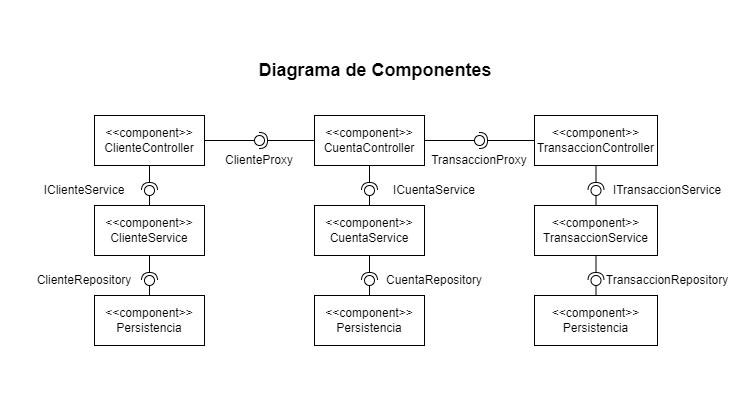

The diagram above was exported from draw.io. Its source (the exported page's mxGraphModel, read from the mxfile embedded in the PNG):
<mxGraphModel dx="1134" dy="649" grid="1" gridSize="10" guides="1" tooltips="1" connect="1" arrows="1" fold="1" page="1" pageScale="1" pageWidth="750" pageHeight="400" math="0" shadow="0">
  <root>
    <mxCell id="0" />
    <mxCell id="1" parent="0" />
    <mxCell id="8yU5mmXrk2nK9apL2Kjv-7" value="&amp;lt;&amp;lt;component&amp;gt;&amp;gt;&lt;div&gt;ClienteService&lt;/div&gt;" style="html=1;whiteSpace=wrap;" parent="1" vertex="1">
      <mxGeometry x="94" y="205" width="110" height="50" as="geometry" />
    </mxCell>
    <mxCell id="8yU5mmXrk2nK9apL2Kjv-8" value="&amp;lt;&amp;lt;component&amp;gt;&amp;gt;&lt;div&gt;ClienteController&lt;/div&gt;" style="html=1;whiteSpace=wrap;" parent="1" vertex="1">
      <mxGeometry x="94" y="115" width="110" height="50" as="geometry" />
    </mxCell>
    <mxCell id="8yU5mmXrk2nK9apL2Kjv-10" value="&amp;lt;&amp;lt;component&amp;gt;&amp;gt;&lt;div&gt;CuentaService&lt;/div&gt;" style="html=1;whiteSpace=wrap;" parent="1" vertex="1">
      <mxGeometry x="314" y="205" width="110" height="50" as="geometry" />
    </mxCell>
    <mxCell id="8yU5mmXrk2nK9apL2Kjv-11" value="&amp;lt;&amp;lt;component&amp;gt;&amp;gt;&lt;div&gt;CuentaController&lt;/div&gt;" style="html=1;whiteSpace=wrap;" parent="1" vertex="1">
      <mxGeometry x="314" y="115" width="110" height="50" as="geometry" />
    </mxCell>
    <mxCell id="8yU5mmXrk2nK9apL2Kjv-15" value="" style="rounded=0;orthogonalLoop=1;jettySize=auto;html=1;endArrow=halfCircle;endFill=0;endSize=6;strokeWidth=1;sketch=0;exitX=0;exitY=0.5;exitDx=0;exitDy=0;" parent="1" source="8yU5mmXrk2nK9apL2Kjv-11" target="8yU5mmXrk2nK9apL2Kjv-17" edge="1">
      <mxGeometry relative="1" as="geometry">
        <mxPoint x="244" y="140" as="sourcePoint" />
      </mxGeometry>
    </mxCell>
    <mxCell id="8yU5mmXrk2nK9apL2Kjv-16" value="" style="rounded=0;orthogonalLoop=1;jettySize=auto;html=1;endArrow=oval;endFill=0;sketch=0;sourcePerimeterSpacing=0;targetPerimeterSpacing=0;endSize=10;" parent="1" target="8yU5mmXrk2nK9apL2Kjv-17" edge="1">
      <mxGeometry relative="1" as="geometry">
        <mxPoint x="204" y="140" as="sourcePoint" />
      </mxGeometry>
    </mxCell>
    <mxCell id="8yU5mmXrk2nK9apL2Kjv-17" value="" style="ellipse;whiteSpace=wrap;html=1;align=center;aspect=fixed;fillColor=none;strokeColor=none;resizable=0;perimeter=centerPerimeter;rotatable=0;allowArrows=0;points=[];outlineConnect=1;" parent="1" vertex="1">
      <mxGeometry x="254" y="135" width="10" height="10" as="geometry" />
    </mxCell>
    <mxCell id="8yU5mmXrk2nK9apL2Kjv-18" value="" style="rounded=0;orthogonalLoop=1;jettySize=auto;html=1;endArrow=halfCircle;endFill=0;endSize=6;strokeWidth=1;sketch=0;exitX=0.5;exitY=1;exitDx=0;exitDy=0;" parent="1" source="8yU5mmXrk2nK9apL2Kjv-8" target="8yU5mmXrk2nK9apL2Kjv-20" edge="1">
      <mxGeometry relative="1" as="geometry">
        <mxPoint x="169" y="190" as="sourcePoint" />
      </mxGeometry>
    </mxCell>
    <mxCell id="8yU5mmXrk2nK9apL2Kjv-19" value="" style="rounded=0;orthogonalLoop=1;jettySize=auto;html=1;endArrow=oval;endFill=0;sketch=0;sourcePerimeterSpacing=0;targetPerimeterSpacing=0;endSize=10;exitX=0.5;exitY=0;exitDx=0;exitDy=0;" parent="1" source="8yU5mmXrk2nK9apL2Kjv-7" target="8yU5mmXrk2nK9apL2Kjv-20" edge="1">
      <mxGeometry relative="1" as="geometry">
        <mxPoint x="129" y="190" as="sourcePoint" />
      </mxGeometry>
    </mxCell>
    <mxCell id="8yU5mmXrk2nK9apL2Kjv-20" value="" style="ellipse;whiteSpace=wrap;html=1;align=center;aspect=fixed;fillColor=none;strokeColor=none;resizable=0;perimeter=centerPerimeter;rotatable=0;allowArrows=0;points=[];outlineConnect=1;" parent="1" vertex="1">
      <mxGeometry x="144" y="185" width="10" height="10" as="geometry" />
    </mxCell>
    <mxCell id="8yU5mmXrk2nK9apL2Kjv-24" value="&amp;lt;&amp;lt;component&amp;gt;&amp;gt;&lt;div&gt;Persistencia&lt;/div&gt;" style="html=1;whiteSpace=wrap;" parent="1" vertex="1">
      <mxGeometry x="94" y="295" width="110" height="50" as="geometry" />
    </mxCell>
    <mxCell id="8yU5mmXrk2nK9apL2Kjv-25" value="" style="rounded=0;orthogonalLoop=1;jettySize=auto;html=1;endArrow=halfCircle;endFill=0;endSize=6;strokeWidth=1;sketch=0;exitX=0.5;exitY=1;exitDx=0;exitDy=0;" parent="1" source="8yU5mmXrk2nK9apL2Kjv-11" target="8yU5mmXrk2nK9apL2Kjv-27" edge="1">
      <mxGeometry relative="1" as="geometry">
        <mxPoint x="395" y="185" as="sourcePoint" />
      </mxGeometry>
    </mxCell>
    <mxCell id="8yU5mmXrk2nK9apL2Kjv-26" value="" style="rounded=0;orthogonalLoop=1;jettySize=auto;html=1;endArrow=oval;endFill=0;sketch=0;sourcePerimeterSpacing=0;targetPerimeterSpacing=0;endSize=10;exitX=0.5;exitY=0;exitDx=0;exitDy=0;" parent="1" source="8yU5mmXrk2nK9apL2Kjv-10" target="8yU5mmXrk2nK9apL2Kjv-27" edge="1">
      <mxGeometry relative="1" as="geometry">
        <mxPoint x="364" y="206" as="sourcePoint" />
      </mxGeometry>
    </mxCell>
    <mxCell id="8yU5mmXrk2nK9apL2Kjv-27" value="" style="ellipse;whiteSpace=wrap;html=1;align=center;aspect=fixed;fillColor=none;strokeColor=none;resizable=0;perimeter=centerPerimeter;rotatable=0;allowArrows=0;points=[];outlineConnect=1;" parent="1" vertex="1">
      <mxGeometry x="364" y="185" width="10" height="10" as="geometry" />
    </mxCell>
    <mxCell id="8yU5mmXrk2nK9apL2Kjv-28" value="" style="rounded=0;orthogonalLoop=1;jettySize=auto;html=1;endArrow=halfCircle;endFill=0;endSize=6;strokeWidth=1;sketch=0;exitX=0.5;exitY=1;exitDx=0;exitDy=0;" parent="1" source="8yU5mmXrk2nK9apL2Kjv-7" target="8yU5mmXrk2nK9apL2Kjv-30" edge="1">
      <mxGeometry relative="1" as="geometry">
        <mxPoint x="249" y="210" as="sourcePoint" />
      </mxGeometry>
    </mxCell>
    <mxCell id="8yU5mmXrk2nK9apL2Kjv-29" value="" style="rounded=0;orthogonalLoop=1;jettySize=auto;html=1;endArrow=oval;endFill=0;sketch=0;sourcePerimeterSpacing=0;targetPerimeterSpacing=0;endSize=10;exitX=0.5;exitY=0;exitDx=0;exitDy=0;" parent="1" source="8yU5mmXrk2nK9apL2Kjv-24" target="8yU5mmXrk2nK9apL2Kjv-30" edge="1">
      <mxGeometry relative="1" as="geometry">
        <mxPoint x="249" y="250" as="sourcePoint" />
      </mxGeometry>
    </mxCell>
    <mxCell id="8yU5mmXrk2nK9apL2Kjv-30" value="" style="ellipse;whiteSpace=wrap;html=1;align=center;aspect=fixed;fillColor=none;strokeColor=none;resizable=0;perimeter=centerPerimeter;rotatable=0;allowArrows=0;points=[];outlineConnect=1;" parent="1" vertex="1">
      <mxGeometry x="144" y="275" width="10" height="10" as="geometry" />
    </mxCell>
    <mxCell id="8yU5mmXrk2nK9apL2Kjv-31" value="&amp;lt;&amp;lt;component&amp;gt;&amp;gt;&lt;div&gt;Persistencia&lt;/div&gt;" style="html=1;whiteSpace=wrap;" parent="1" vertex="1">
      <mxGeometry x="314" y="295" width="110" height="50" as="geometry" />
    </mxCell>
    <mxCell id="8yU5mmXrk2nK9apL2Kjv-32" value="" style="rounded=0;orthogonalLoop=1;jettySize=auto;html=1;endArrow=halfCircle;endFill=0;endSize=6;strokeWidth=1;sketch=0;exitX=0.5;exitY=1;exitDx=0;exitDy=0;" parent="1" source="8yU5mmXrk2nK9apL2Kjv-10" target="8yU5mmXrk2nK9apL2Kjv-34" edge="1">
      <mxGeometry relative="1" as="geometry">
        <mxPoint x="290" y="220" as="sourcePoint" />
      </mxGeometry>
    </mxCell>
    <mxCell id="8yU5mmXrk2nK9apL2Kjv-33" value="" style="rounded=0;orthogonalLoop=1;jettySize=auto;html=1;endArrow=oval;endFill=0;sketch=0;sourcePerimeterSpacing=0;targetPerimeterSpacing=0;endSize=10;exitX=0.5;exitY=0;exitDx=0;exitDy=0;" parent="1" source="8yU5mmXrk2nK9apL2Kjv-31" target="8yU5mmXrk2nK9apL2Kjv-34" edge="1">
      <mxGeometry relative="1" as="geometry">
        <mxPoint x="290" y="260" as="sourcePoint" />
      </mxGeometry>
    </mxCell>
    <mxCell id="8yU5mmXrk2nK9apL2Kjv-34" value="" style="ellipse;whiteSpace=wrap;html=1;align=center;aspect=fixed;fillColor=none;strokeColor=none;resizable=0;perimeter=centerPerimeter;rotatable=0;allowArrows=0;points=[];outlineConnect=1;" parent="1" vertex="1">
      <mxGeometry x="364" y="275" width="10" height="10" as="geometry" />
    </mxCell>
    <mxCell id="8yU5mmXrk2nK9apL2Kjv-39" value="ClienteRepository" style="text;strokeColor=none;align=center;fillColor=none;html=1;verticalAlign=middle;whiteSpace=wrap;rounded=0;" parent="1" vertex="1">
      <mxGeometry x="54" y="265" width="60" height="30" as="geometry" />
    </mxCell>
    <mxCell id="8yU5mmXrk2nK9apL2Kjv-40" value="IClienteService" style="text;strokeColor=none;align=center;fillColor=none;html=1;verticalAlign=middle;whiteSpace=wrap;rounded=0;" parent="1" vertex="1">
      <mxGeometry x="54" y="175" width="60" height="30" as="geometry" />
    </mxCell>
    <mxCell id="8yU5mmXrk2nK9apL2Kjv-41" value="ClienteProxy" style="text;strokeColor=none;align=center;fillColor=none;html=1;verticalAlign=middle;whiteSpace=wrap;rounded=0;" parent="1" vertex="1">
      <mxGeometry x="229" y="145" width="60" height="30" as="geometry" />
    </mxCell>
    <mxCell id="8yU5mmXrk2nK9apL2Kjv-42" value="ICuentaService" style="text;strokeColor=none;align=center;fillColor=none;html=1;verticalAlign=middle;whiteSpace=wrap;rounded=0;" parent="1" vertex="1">
      <mxGeometry x="404" y="175" width="60" height="30" as="geometry" />
    </mxCell>
    <mxCell id="8yU5mmXrk2nK9apL2Kjv-43" value="CuentaRepository" style="text;strokeColor=none;align=center;fillColor=none;html=1;verticalAlign=middle;whiteSpace=wrap;rounded=0;" parent="1" vertex="1">
      <mxGeometry x="404" y="265" width="60" height="30" as="geometry" />
    </mxCell>
    <mxCell id="d34ajcxjAejGyDKQpdbQ-15" value="&amp;lt;&amp;lt;component&amp;gt;&amp;gt;&lt;br&gt;&lt;div&gt;&lt;span style=&quot;background-color: initial;&quot;&gt;Transaccion&lt;/span&gt;Service&lt;/div&gt;" style="html=1;whiteSpace=wrap;" vertex="1" parent="1">
      <mxGeometry x="534" y="205" width="123" height="50" as="geometry" />
    </mxCell>
    <mxCell id="d34ajcxjAejGyDKQpdbQ-16" value="&amp;lt;&amp;lt;component&amp;gt;&amp;gt;&lt;br&gt;&lt;div&gt;&lt;span style=&quot;background-color: initial;&quot;&gt;Transaccion&lt;/span&gt;Controller&lt;/div&gt;" style="html=1;whiteSpace=wrap;" vertex="1" parent="1">
      <mxGeometry x="534" y="115" width="123" height="50" as="geometry" />
    </mxCell>
    <mxCell id="d34ajcxjAejGyDKQpdbQ-17" value="" style="rounded=0;orthogonalLoop=1;jettySize=auto;html=1;endArrow=halfCircle;endFill=0;endSize=6;strokeWidth=1;sketch=0;exitX=0;exitY=0.5;exitDx=0;exitDy=0;" edge="1" parent="1" source="d34ajcxjAejGyDKQpdbQ-16" target="d34ajcxjAejGyDKQpdbQ-19">
      <mxGeometry relative="1" as="geometry">
        <mxPoint x="464" y="140" as="sourcePoint" />
      </mxGeometry>
    </mxCell>
    <mxCell id="d34ajcxjAejGyDKQpdbQ-18" value="" style="rounded=0;orthogonalLoop=1;jettySize=auto;html=1;endArrow=oval;endFill=0;sketch=0;sourcePerimeterSpacing=0;targetPerimeterSpacing=0;endSize=10;" edge="1" parent="1" target="d34ajcxjAejGyDKQpdbQ-19">
      <mxGeometry relative="1" as="geometry">
        <mxPoint x="424" y="140" as="sourcePoint" />
      </mxGeometry>
    </mxCell>
    <mxCell id="d34ajcxjAejGyDKQpdbQ-19" value="" style="ellipse;whiteSpace=wrap;html=1;align=center;aspect=fixed;fillColor=none;strokeColor=none;resizable=0;perimeter=centerPerimeter;rotatable=0;allowArrows=0;points=[];outlineConnect=1;" vertex="1" parent="1">
      <mxGeometry x="474" y="135" width="10" height="10" as="geometry" />
    </mxCell>
    <mxCell id="d34ajcxjAejGyDKQpdbQ-20" value="" style="rounded=0;orthogonalLoop=1;jettySize=auto;html=1;endArrow=halfCircle;endFill=0;endSize=6;strokeWidth=1;sketch=0;exitX=0.5;exitY=1;exitDx=0;exitDy=0;" edge="1" parent="1" source="d34ajcxjAejGyDKQpdbQ-16" target="d34ajcxjAejGyDKQpdbQ-22">
      <mxGeometry relative="1" as="geometry">
        <mxPoint x="615" y="185" as="sourcePoint" />
      </mxGeometry>
    </mxCell>
    <mxCell id="d34ajcxjAejGyDKQpdbQ-21" value="" style="rounded=0;orthogonalLoop=1;jettySize=auto;html=1;endArrow=oval;endFill=0;sketch=0;sourcePerimeterSpacing=0;targetPerimeterSpacing=0;endSize=10;exitX=0.5;exitY=0;exitDx=0;exitDy=0;" edge="1" parent="1" source="d34ajcxjAejGyDKQpdbQ-15" target="d34ajcxjAejGyDKQpdbQ-22">
      <mxGeometry relative="1" as="geometry">
        <mxPoint x="584" y="206" as="sourcePoint" />
      </mxGeometry>
    </mxCell>
    <mxCell id="d34ajcxjAejGyDKQpdbQ-22" value="" style="ellipse;whiteSpace=wrap;html=1;align=center;aspect=fixed;fillColor=none;strokeColor=none;resizable=0;perimeter=centerPerimeter;rotatable=0;allowArrows=0;points=[];outlineConnect=1;" vertex="1" parent="1">
      <mxGeometry x="590.5" y="185" width="10" height="10" as="geometry" />
    </mxCell>
    <mxCell id="d34ajcxjAejGyDKQpdbQ-23" value="&amp;lt;&amp;lt;component&amp;gt;&amp;gt;&lt;div&gt;Persistencia&lt;/div&gt;" style="html=1;whiteSpace=wrap;" vertex="1" parent="1">
      <mxGeometry x="534" y="295" width="123" height="50" as="geometry" />
    </mxCell>
    <mxCell id="d34ajcxjAejGyDKQpdbQ-24" value="" style="rounded=0;orthogonalLoop=1;jettySize=auto;html=1;endArrow=halfCircle;endFill=0;endSize=6;strokeWidth=1;sketch=0;exitX=0.5;exitY=1;exitDx=0;exitDy=0;" edge="1" parent="1" source="d34ajcxjAejGyDKQpdbQ-15" target="d34ajcxjAejGyDKQpdbQ-26">
      <mxGeometry relative="1" as="geometry">
        <mxPoint x="510" y="220" as="sourcePoint" />
      </mxGeometry>
    </mxCell>
    <mxCell id="d34ajcxjAejGyDKQpdbQ-25" value="" style="rounded=0;orthogonalLoop=1;jettySize=auto;html=1;endArrow=oval;endFill=0;sketch=0;sourcePerimeterSpacing=0;targetPerimeterSpacing=0;endSize=10;exitX=0.5;exitY=0;exitDx=0;exitDy=0;" edge="1" parent="1" source="d34ajcxjAejGyDKQpdbQ-23" target="d34ajcxjAejGyDKQpdbQ-26">
      <mxGeometry relative="1" as="geometry">
        <mxPoint x="510" y="260" as="sourcePoint" />
      </mxGeometry>
    </mxCell>
    <mxCell id="d34ajcxjAejGyDKQpdbQ-26" value="" style="ellipse;whiteSpace=wrap;html=1;align=center;aspect=fixed;fillColor=none;strokeColor=none;resizable=0;perimeter=centerPerimeter;rotatable=0;allowArrows=0;points=[];outlineConnect=1;" vertex="1" parent="1">
      <mxGeometry x="590.5" y="275" width="10" height="10" as="geometry" />
    </mxCell>
    <mxCell id="d34ajcxjAejGyDKQpdbQ-27" value="TransaccionProxy" style="text;strokeColor=none;align=center;fillColor=none;html=1;verticalAlign=middle;whiteSpace=wrap;rounded=0;" vertex="1" parent="1">
      <mxGeometry x="449" y="145" width="60" height="30" as="geometry" />
    </mxCell>
    <mxCell id="d34ajcxjAejGyDKQpdbQ-28" value="ITransaccionService" style="text;strokeColor=none;align=center;fillColor=none;html=1;verticalAlign=middle;whiteSpace=wrap;rounded=0;" vertex="1" parent="1">
      <mxGeometry x="637" y="175" width="60" height="30" as="geometry" />
    </mxCell>
    <mxCell id="d34ajcxjAejGyDKQpdbQ-29" value="TransaccionRepository" style="text;strokeColor=none;align=center;fillColor=none;html=1;verticalAlign=middle;whiteSpace=wrap;rounded=0;" vertex="1" parent="1">
      <mxGeometry x="637" y="265" width="60" height="30" as="geometry" />
    </mxCell>
    <mxCell id="d34ajcxjAejGyDKQpdbQ-31" value="Diagrama de Componentes" style="text;strokeColor=none;align=center;fillColor=none;html=1;verticalAlign=middle;whiteSpace=wrap;rounded=0;fontSize=18;fontStyle=1" vertex="1" parent="1">
      <mxGeometry x="225" y="55" width="300" height="30" as="geometry" />
    </mxCell>
  </root>
</mxGraphModel>